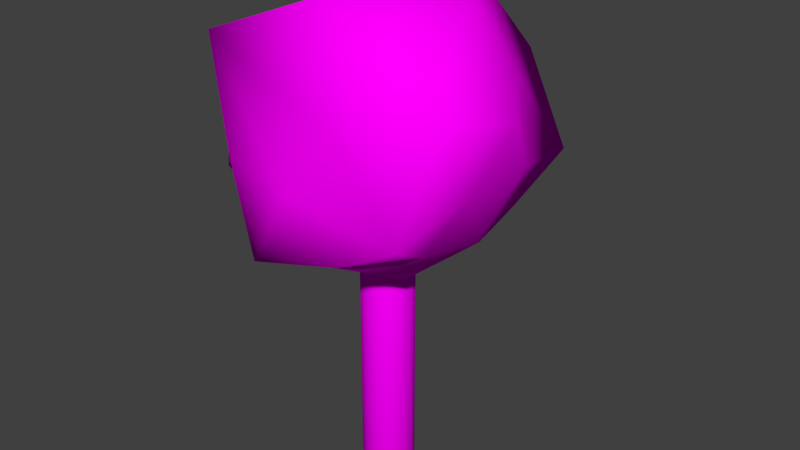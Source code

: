 # Source: newtree.blend  (saved by Blender 2.76.0; exported with 4.5.12 LTS)
import bpy
from mathutils import Matrix  # noqa: F401  (used for matrix-valued properties, if any)

bpy.ops.wm.read_factory_settings(use_empty=True)
scene = bpy.context.scene
scene.name = 'Scene'

# ---- collections
col_collection_1 = bpy.data.collections.new('Collection 1'); scene.collection.children.link(col_collection_1)

# ---- images (referenced by path relative to the original .blend; pixels are not part of the script)
import os
ASSET_DIR = os.environ.get("B2B_ASSET_DIR", "")  # directory of the original .blend (textures are referenced by path, not embedded)
HERE = os.path.dirname(os.path.abspath(__file__))  # packed textures are extracted next to this script under _unpacked/

def load_image(name, relpath, width, height, colorspace="sRGB"):
    """Load a texture the original file referenced (path relative to the .blend, or extracted next to this script)."""
    p = next((c for c in (os.path.join(HERE, relpath), os.path.join(ASSET_DIR, relpath)) if relpath and os.path.exists(c)), "")
    if p:
        img = bpy.data.images.load(p, check_existing=True)
        img.name = name
    else:  # same state as the original file: an image datablock whose file is absent (Cycles renders it pink)
        img = bpy.data.images.new(name, width, height)
        img.source = "FILE"
        img.filepath = "//" + (relpath or name)
    img.colorspace_settings.name = colorspace
    return img
img_2295818_texture_leafs_of_currant_close_up_for_you_jpg = load_image('2295818-texture-leafs-of-currant-close-up-for-you.jpg', '2295818-texture-leafs-of-currant-close-up-for-you.jpg', 1024, 1024, 'sRGB')
img_2rinde_jpg = load_image('2Rinde.jpg', '2Rinde.jpg', 1024, 1024, 'sRGB')

# ---- materials (node trees are filled in below, after node groups)
mat_material_004 = bpy.data.materials.new('Material.004')
mat_material_004.alpha_threshold = 0.0
mat_material_004.roughness = 0.5
mat_material = bpy.data.materials.new('Material')
mat_material.alpha_threshold = 0.0
mat_material.roughness = 0.5

# ---- material node trees
mat_material_004.use_nodes = True; mat_material_004.node_tree.nodes.clear()
_N = mat_material_004.node_tree.nodes; _L = mat_material_004.node_tree.links
n0 = _N.new('ShaderNodeTexImage'); n0.name = 'Image Texture'; n0.location = (-226, 379)
n0.width = 140
n0.image = img_2295818_texture_leafs_of_currant_close_up_for_you_jpg
n1 = _N.new('ShaderNodeBsdfDiffuse'); n1.name = 'Diffuse BSDF'; n1.location = (49, 413)
n2 = _N.new('ShaderNodeOutputMaterial'); n2.name = 'Material Output'; n2.location = (300, 300)
n3 = _N.new('ShaderNodeDisplacement'); n3.name = 'Displacement'; n3.location = (0, 0)
n3.inputs[1].default_value = 0.0
n3.inputs[2].default_value = 0.1
_L.new(n1.outputs[0], n2.inputs[0])
_L.new(n0.outputs[0], n1.inputs[0])
_L.new(n0.outputs[1], n3.inputs[0])
_L.new(n3.outputs[0], n2.inputs[2])
n2.is_active_output = True
mat_material.use_nodes = True; mat_material.node_tree.nodes.clear()
_N = mat_material.node_tree.nodes; _L = mat_material.node_tree.links
n0 = _N.new('ShaderNodeBsdfDiffuse'); n0.name = 'Diffuse BSDF'; n0.location = (129, 395)
n1 = _N.new('ShaderNodeTexImage'); n1.name = 'Image Texture'; n1.location = (-187, 389)
n1.width = 140
n1.image = img_2rinde_jpg
n2 = _N.new('ShaderNodeOutputMaterial'); n2.name = 'Material Output'; n2.location = (300, 300)
_L.new(n0.outputs[0], n2.inputs[0])
_L.new(n1.outputs[0], n0.inputs[0])
n2.is_active_output = True

# ---- world
world_world = bpy.data.worlds.new('World'); scene.world = world_world
world_world.color = (0.05088, 0.05088, 0.05088)
world_world.use_sun_shadow = False
world_world.sun_shadow_jitter_overblur = 0.0
world_world.cycles.sampling_method = 'MANUAL'
world_world.cycles.sample_map_resolution = 256

# ---- meshes
me_icosphere = bpy.data.meshes.new('Icosphere')
me_icosphere.from_pydata([(0.0, 0.0, -1.0), (0.7411, -0.5328, -0.4642), (-0.4035, -0.9984, -0.6992), (-0.9096, 0.01139, -0.4723), (-0.7925, 0.8839, -0.4882), (0.7572, 0.5642, -0.478), (0.2434, -0.8658, 0.4284), (-0.9908, -0.6155, 0.4236), (-0.857, 1.033, 0.6475), (0.3553, 1.291, 0.4875), (1.142, -0.02029, 0.4572), (-0.1866, 0.1922, 1.347), (-0.1724, -0.5116, -0.8704), (0.4253, -0.309, -0.8507), (0.2609, -0.8408, -0.5852), (0.8506, 0.0, -0.5257), (0.4253, 0.309, -0.8507), (-0.5301, 0.005828, -0.8562), (-0.7426, -0.5255, -0.5848), (-0.2607, 0.5247, -0.8742), (-0.9116, 0.6864, -0.7037), (0.2578, 0.8208, -0.5351), (1.025, -0.3286, 0.009241), (1.008, 0.3116, -0.00203), (-0.02916, -1.033, -0.05639), (0.8395, -0.9105, -0.243), (-1.112, -0.5623, -0.2988), (-0.751, -0.8554, -0.05316), (-0.8887, 0.9638, -0.2202), (-0.9838, 0.379, 0.004581), (0.811, 1.133, -0.1863), (-0.0293, 1.081, -0.01043), (1.113, -0.8033, 0.6654), (-1.025, -0.7283, 0.8317), (-1.07, 0.4505, 0.4683), (-0.245, 0.9309, 0.586), (0.7419, 0.5635, 0.5307), (-0.02302, -0.6606, 1.226), (0.6153, 0.1443, 1.219), (-0.581, -0.2637, 0.9291), (-0.226, 0.6352, 1.057), (0.3465, 0.76, 1.027)], [], [(0, 13, 12), (1, 13, 15), (0, 12, 17), (0, 17, 19), (0, 19, 16), (1, 15, 22), (2, 14, 24), (3, 18, 26), (4, 20, 28), (5, 21, 30), (1, 22, 25), (2, 24, 27), (3, 26, 29), (4, 28, 31), (5, 30, 23), (6, 32, 37), (7, 33, 39), (8, 34, 40), (9, 35, 41), (10, 36, 38), (38, 41, 11), (38, 36, 41), (36, 9, 41), (41, 40, 11), (41, 35, 40), (35, 8, 40), (40, 39, 11), (40, 34, 39), (34, 7, 39), (39, 37, 11), (39, 33, 37), (33, 6, 37), (37, 38, 11), (37, 32, 38), (32, 10, 38), (23, 36, 10), (23, 30, 36), (30, 9, 36), (31, 35, 9), (31, 28, 35), (28, 8, 35), (29, 34, 8), (29, 26, 34), (26, 7, 34), (27, 33, 7), (27, 24, 33), (24, 6, 33), (25, 32, 6), (25, 22, 32), (22, 10, 32), (30, 31, 9), (30, 21, 31), (21, 4, 31), (28, 29, 8), (28, 20, 29), (20, 3, 29), (26, 27, 7), (26, 18, 27), (18, 2, 27), (24, 25, 6), (24, 14, 25), (14, 1, 25), (22, 23, 10), (22, 15, 23), (15, 5, 23), (16, 21, 5), (16, 19, 21), (19, 4, 21), (19, 20, 4), (19, 17, 20), (17, 3, 20), (17, 18, 3), (17, 12, 18), (12, 2, 18), (15, 16, 5), (15, 13, 16), (13, 0, 16), (12, 14, 2), (12, 13, 14), (13, 1, 14)])
me_icosphere.polygons.foreach_set('use_smooth', [True] * 80)
_uv = me_icosphere.uv_layers.new(name='UVMap')
_uv.uv.foreach_set('vector', [0.0, 0.0, 1.0, 0.0, 1.0, 1.0, 0.0, 0.0, 1.0, 0.0, 1.0, 1.0, 0.0, 0.0, 1.0, 0.0, 1.0, 1.0, 0.0, 0.0, 1.0, 0.0, 1.0, 1.0, 0.0, 0.0, 1.0, 0.0, 1.0, 1.0, 0.0, 0.0, 1.0, 0.0, 1.0, 1.0, 0.0, 0.0, 1.0, 0.0, 1.0, 1.0, 0.0, 0.0, 1.0, 0.0, 1.0, 1.0, 0.0, 0.0, 1.0, 0.0, 1.0, 1.0, 0.0, 0.0, 1.0, 0.0, 1.0, 1.0, 0.0, 0.0, 1.0, 0.0, 1.0, 1.0, 0.0, 0.0, 1.0, 0.0, 1.0, 1.0, 0.0, 0.0, 1.0, 0.0, 1.0, 1.0, 0.0, 0.0, 1.0, 0.0, 1.0, 1.0, 0.0, 0.0, 1.0, 0.0, 1.0, 1.0, 0.0, 0.0, 1.0, 0.0, 1.0, 1.0, 0.0, 0.0, 1.0, 0.0, 1.0, 1.0, 0.0, 0.0, 1.0, 0.0, 1.0, 1.0, 0.0, 0.0, 1.0, 0.0, 1.0, 1.0, 0.0, 0.0, 1.0, 0.0, 1.0, 1.0, 0.0, 0.0, 1.0, 0.0, 1.0, 1.0, 0.0, 0.0, 1.0, 0.0, 1.0, 1.0, 0.0, 0.0, 1.0, 0.0, 1.0, 1.0, 0.0, 0.0, 1.0, 0.0, 1.0, 1.0, 0.0, 0.0, 1.0, 0.0, 1.0, 1.0, 0.0, 0.0, 1.0, 0.0, 1.0, 1.0, 0.0, 0.0, 1.0, 0.0, 1.0, 1.0, 0.0, 0.0, 1.0, 0.0, 1.0, 1.0, 0.0, 0.0, 1.0, 0.0, 1.0, 1.0, 0.0, 0.0, 1.0, 0.0, 1.0, 1.0, 0.0, 0.0, 1.0, 0.0, 1.0, 1.0, 0.0, 0.0, 1.0, 0.0, 1.0, 1.0, 0.0, 0.0, 1.0, 0.0, 1.0, 1.0, 0.0, 0.0, 1.0, 0.0, 1.0, 1.0, 0.0, 0.0, 1.0, 0.0, 1.0, 1.0, 0.0, 0.0, 1.0, 0.0, 1.0, 1.0, 0.0, 0.0, 1.0, 0.0, 1.0, 1.0, 0.0, 0.0, 1.0, 0.0, 1.0, 1.0, 0.0, 0.0, 1.0, 0.0, 1.0, 1.0, 0.0, 0.0, 1.0, 0.0, 1.0, 1.0, 0.0, 0.0, 1.0, 0.0, 1.0, 1.0, 0.0, 0.0, 1.0, 0.0, 1.0, 1.0, 0.0, 0.0, 1.0, 0.0, 1.0, 1.0, 0.0, 0.0, 1.0, 0.0, 1.0, 1.0, 0.0, 0.0, 1.0, 0.0, 1.0, 1.0, 0.0, 0.0, 1.0, 0.0, 1.0, 1.0, 0.0, 0.0, 1.0, 0.0, 1.0, 1.0, 0.0, 0.0, 1.0, 0.0, 1.0, 1.0, 0.0, 0.0, 1.0, 0.0, 1.0, 1.0, 0.0, 0.0, 1.0, 0.0, 1.0, 1.0, 0.0, 0.0, 1.0, 0.0, 1.0, 1.0, 0.0, 0.0, 1.0, 0.0, 1.0, 1.0, 0.0, 0.0, 1.0, 0.0, 1.0, 1.0, 0.0, 0.0, 1.0, 0.0, 1.0, 1.0, 0.0, 0.0, 1.0, 0.0, 1.0, 1.0, 0.0, 0.0, 1.0, 0.0, 1.0, 1.0, 0.0, 0.0, 1.0, 0.0, 1.0, 1.0, 0.0, 0.0, 1.0, 0.0, 1.0, 1.0, 0.0, 0.0, 1.0, 0.0, 1.0, 1.0, 0.0, 0.0, 1.0, 0.0, 1.0, 1.0, 0.0, 0.0, 1.0, 0.0, 1.0, 1.0, 0.0, 0.0, 1.0, 0.0, 1.0, 1.0, 0.0, 0.0, 1.0, 0.0, 1.0, 1.0, 0.0, 0.0, 1.0, 0.0, 1.0, 1.0, 0.0, 0.0, 1.0, 0.0, 1.0, 1.0, 0.0, 0.0, 1.0, 0.0, 1.0, 1.0, 0.0, 0.0, 1.0, 0.0, 1.0, 1.0, 0.0, 0.0, 1.0, 0.0, 1.0, 1.0, 0.0, 0.0, 1.0, 0.0, 1.0, 1.0, 0.0, 0.0, 1.0, 0.0, 1.0, 1.0, 0.0, 0.0, 1.0, 0.0, 1.0, 1.0, 0.0, 0.0, 1.0, 0.0, 1.0, 1.0, 0.0, 0.0, 1.0, 0.0, 1.0, 1.0, 0.0, 0.0, 1.0, 0.0, 1.0, 1.0, 0.0, 0.0, 1.0, 0.0, 1.0, 1.0, 0.0, 0.0, 1.0, 0.0, 1.0, 1.0, 0.0, 0.0, 1.0, 0.0, 1.0, 1.0, 0.0, 0.0, 1.0, 0.0, 1.0, 1.0, 0.0, 0.0, 1.0, 0.0, 1.0, 1.0, 0.0, 0.0, 1.0, 0.0, 1.0, 1.0])
me_icosphere.materials.append(mat_material_004)
me_icosphere.use_remesh_preserve_volume = False
me_icosphere.use_remesh_preserve_attributes = False
me_icosphere.use_mirror_vertex_groups = False
me_icosphere.update()
me_cylinder = bpy.data.meshes.new('Cylinder')
me_cylinder.from_pydata([(0.0, 1.0, 0.0), (0.0, 1.0, 2.0), (0.1951, 0.9808, 0.0), (0.1951, 0.9808, 2.0), (0.3827, 0.9239, 0.0), (0.3827, 0.9239, 2.0), (0.5556, 0.8315, 0.0), (0.5556, 0.8315, 2.0), (0.7071, 0.7071, 0.0), (0.7071, 0.7071, 2.0), (0.8315, 0.5556, 0.0), (0.8315, 0.5556, 2.0), (0.9239, 0.3827, 0.0), (0.9239, 0.3827, 2.0), (0.9808, 0.1951, 0.0), (0.9808, 0.1951, 2.0), (1.0, 7.55e-08, 0.0), (1.0, 7.55e-08, 2.0), (0.9808, -0.1951, 0.0), (0.9808, -0.1951, 2.0), (0.9239, -0.3827, 0.0), (0.9239, -0.3827, 2.0), (0.8315, -0.5556, 0.0), (0.8315, -0.5556, 2.0), (0.7071, -0.7071, 0.0), (0.7071, -0.7071, 2.0), (0.5556, -0.8315, 0.0), (0.5556, -0.8315, 2.0), (0.3827, -0.9239, 0.0), (0.3827, -0.9239, 2.0), (0.1951, -0.9808, 0.0), (0.1951, -0.9808, 2.0), (-3.258e-07, -1.0, 0.0), (-3.258e-07, -1.0, 2.0), (-0.1951, -0.9808, 0.0), (-0.1951, -0.9808, 2.0), (-0.3827, -0.9239, 0.0), (-0.3827, -0.9239, 2.0), (-0.5556, -0.8315, 0.0), (-0.5556, -0.8315, 2.0), (-0.7071, -0.7071, 0.0), (-0.7071, -0.7071, 2.0), (-0.8315, -0.5556, 0.0), (-0.8315, -0.5556, 2.0), (-0.9239, -0.3827, 0.0), (-0.9239, -0.3827, 2.0), (-0.9808, -0.1951, 0.0), (-0.9808, -0.1951, 2.0), (-1.0, 9.656e-07, 0.0), (-1.0, 9.656e-07, 2.0), (-0.9808, 0.1951, 0.0), (-0.9808, 0.1951, 2.0), (-0.9239, 0.3827, 0.0), (-0.9239, 0.3827, 2.0), (-0.8315, 0.5556, 0.0), (-0.8315, 0.5556, 2.0), (-0.7071, 0.7071, 0.0), (-0.7071, 0.7071, 2.0), (-0.5556, 0.8315, 0.0), (-0.5556, 0.8315, 2.0), (-0.3827, 0.9239, 0.0), (-0.3827, 0.9239, 2.0), (-0.1951, 0.9808, 0.0), (-0.1951, 0.9808, 2.0)], [], [(0, 1, 3, 2), (2, 3, 5, 4), (4, 5, 7, 6), (6, 7, 9, 8), (8, 9, 11, 10), (10, 11, 13, 12), (12, 13, 15, 14), (14, 15, 17, 16), (16, 17, 19, 18), (18, 19, 21, 20), (20, 21, 23, 22), (22, 23, 25, 24), (24, 25, 27, 26), (26, 27, 29, 28), (28, 29, 31, 30), (30, 31, 33, 32), (32, 33, 35, 34), (34, 35, 37, 36), (36, 37, 39, 38), (38, 39, 41, 40), (40, 41, 43, 42), (42, 43, 45, 44), (44, 45, 47, 46), (46, 47, 49, 48), (48, 49, 51, 50), (50, 51, 53, 52), (52, 53, 55, 54), (54, 55, 57, 56), (56, 57, 59, 58), (58, 59, 61, 60), (3, 1, 63, 61, 59, 57, 55, 53, 51, 49, 47, 45, 43, 41, 39, 37, 35, 33, 31, 29, 27, 25, 23, 21, 19, 17, 15, 13, 11, 9, 7, 5), (62, 63, 1, 0), (60, 61, 63, 62), (0, 2, 4, 6, 8, 10, 12, 14, 16, 18, 20, 22, 24, 26, 28, 30, 32, 34, 36, 38, 40, 42, 44, 46, 48, 50, 52, 54, 56, 58, 60, 62)])
me_cylinder.polygons.foreach_set('use_smooth', [True] * 34)
_uv = me_cylinder.uv_layers.new(name='UVMap')
_uv.uv.foreach_set('vector', [0.6715, -1.569, 0.8637, 3.529, 0.8429, 3.543, 0.6048, -1.556, 0.6048, -1.556, 0.8429, 3.543, 0.8235, 3.557, 0.5384, -1.541, 0.5384, -1.541, 0.8235, 3.557, 0.8059, 3.573, 0.4723, -1.525, 0.4723, -1.525, 0.8059, 3.573, 0.7909, 3.59, 0.4064, -1.508, 0.4064, -1.508, 0.7909, 3.59, 0.7793, 3.606, 0.3403, -1.492, 0.3403, -1.492, 0.7793, 3.606, 0.7726, 3.622, 0.2741, -1.477, 0.2741, -1.477, 0.7726, 3.622, 0.7726, 3.636, 0.2076, -1.463, 0.2076, -1.463, 0.7726, 3.636, 0.7824, 3.648, 0.1407, -1.451, 0.1407, -1.451, 0.7824, 3.648, 0.8059, 3.657, 0.07335, -1.441, 0.07335, -1.441, 0.8059, 3.657, 0.8475, 3.664, 0.005672, -1.434, 0.005672, -1.434, 0.8475, 3.664, 0.9084, 3.668, -0.06226, -1.43, -0.06226, -1.43, 0.9084, 3.668, 0.981, 3.669, -0.1303, -1.429, -0.1303, -1.429, -1.163, 3.669, -1.095, 3.667, -0.1983, -1.432, -0.1983, -1.432, -1.095, 3.667, -1.045, 3.661, -0.2661, -1.437, -0.2661, -1.437, -1.045, 3.661, -1.014, 3.652, -0.3336, -1.446, -0.3336, -1.446, -1.014, 3.652, -0.9985, 3.641, -0.4007, -1.457, -0.4007, -1.457, -0.9985, 3.641, -0.9946, 3.628, -0.4674, -1.47, -0.4674, -1.47, -0.9946, 3.628, -0.9986, 3.613, -0.5337, -1.485, -0.5337, -1.485, -0.9986, 3.613, -1.008, 3.597, -0.5998, -1.501, -0.5998, -1.501, -1.008, 3.597, -1.022, 3.581, -0.6658, -1.518, -0.6658, -1.518, -1.022, 3.581, -1.038, 3.564, -0.7319, -1.534, -0.7319, -1.534, -1.038, 3.564, -1.057, 3.549, -0.7981, -1.549, -0.7981, -1.549, -1.057, 3.549, -1.077, 3.535, -0.8646, -1.563, -0.8646, -1.563, -1.077, 3.535, -1.099, 3.523, -0.9315, -1.575, -0.9315, -1.575, -1.099, 3.523, -1.121, 3.513, -0.9988, -1.585, -0.9988, -1.585, -1.121, 3.513, -1.144, 3.506, -1.067, -1.592, -1.067, -1.592, -1.144, 3.506, -1.167, 3.502, -1.134, -1.596, -1.134, -1.596, -1.167, 3.502, -1.19, 3.502, -1.202, -1.597, 0.9419, -1.597, 0.9542, 3.502, 0.931, 3.504, 0.8739, -1.594, 0.8739, -1.594, 0.931, 3.504, 0.908, 3.51, 0.8061, -1.589, 0.8429, 3.543, 0.8637, 3.529, 0.8855, 3.518, 0.908, 3.51, 0.931, 3.504, 0.9542, 3.502, 0.9775, 3.502, 1.001, 3.506, 1.023, 3.513, 1.046, 3.523, 1.067, 3.535, 1.087, 3.549, 1.106, 3.564, 1.123, 3.581, 1.136, 3.597, 1.146, 3.613, 1.15, 3.628, 1.146, 3.641, 1.13, 3.652, 1.099, 3.661, 1.049, 3.667, 0.981, 3.669, 0.9084, 3.668, 0.8475, 3.664, 0.8059, 3.657, 0.7824, 3.648, 0.7726, 3.636, 0.7726, 3.622, 0.7793, 3.606, 0.7909, 3.59, 0.8059, 3.573, 0.8235, 3.557, 0.7386, -1.58, 0.8855, 3.518, 0.8637, 3.529, 0.6715, -1.569, 0.8061, -1.589, 0.908, 3.51, 0.8855, 3.518, 0.7386, -1.58, 0.6715, -1.569, 0.6048, -1.556, 0.5384, -1.541, 0.4723, -1.525, 0.4064, -1.508, 0.3403, -1.492, 0.2741, -1.477, 0.2076, -1.463, 0.1407, -1.451, 0.07335, -1.441, 0.005672, -1.434, -0.06226, -1.43, -0.1303, -1.429, -0.1983, -1.432, 1.878, -1.437, 1.811, -1.446, 1.744, -1.457, 1.677, -1.47, 1.611, -1.485, 1.545, -1.501, 1.479, -1.518, 1.413, -1.534, 1.346, -1.549, 1.28, -1.563, 1.213, -1.575, 1.146, -1.585, 1.078, -1.592, 1.01, -1.596, 0.9419, -1.597, 0.8739, -1.594, 0.8061, -1.589, 0.7386, -1.58])
me_cylinder.materials.append(mat_material)
me_cylinder.use_remesh_preserve_volume = False
me_cylinder.use_remesh_preserve_attributes = False
me_cylinder.use_mirror_vertex_groups = False
me_cylinder.update()

# ---- objects
ob_icosphere = bpy.data.objects.new('Icosphere', me_icosphere)
ob_cylinder = bpy.data.objects.new('Cylinder', me_cylinder)

# ---- transforms, parenting, visibility, modifiers, constraints
ob_icosphere.location = (0.001428, -0.001428, 1.568)
ob_icosphere.scale = (0.5655, 0.5655, 0.5655)
ob_icosphere.lineart.crease_threshold = 0.0
ob_cylinder.location = (0.0005959, -0.0005959, 0.0003564)
ob_cylinder.scale = (0.1224, 0.1224, 0.6614)
ob_cylinder.lineart.crease_threshold = 0.0

# ---- collection membership
col_collection_1.objects.link(ob_icosphere)
col_collection_1.objects.link(ob_cylinder)

# ---- scene / render settings (as saved in the file)
scene.frame_start = 1; scene.frame_end = 250; scene.frame_set(1)
scene.render.engine = 'CYCLES'
scene.render.resolution_percentage = 50
scene.render.dither_intensity = 0.0
scene.cycles.use_denoising = False
scene.cycles.samples = 10
scene.cycles.sampling_pattern = 'TABULATED_SOBOL'
scene.cycles.light_sampling_threshold = 0.0
scene.cycles.use_adaptive_sampling = False
scene.cycles.use_light_tree = False
scene.cycles.blur_glossy = 0.0
scene.cycles.pixel_filter_type = 'GAUSSIAN'
scene.cycles.sample_clamp_indirect = 0.0
scene.view_settings.view_transform = 'Standard'
bpy.context.view_layer.update()

# ---- added for rendering (the .blend has no active camera and no usable light): camera, sun
cam_auto = bpy.data.cameras.new('AutoCamera')
cam_auto.lens = 50.0
cam_auto.sensor_width = 36.0
cam_auto.clip_end = 1000.0
ob_auto_camera = bpy.data.objects.new('AutoCamera', cam_auto)
scene.collection.objects.link(ob_auto_camera)
ob_auto_camera.location = (2.75123, -3.218, 3.35801)
ob_auto_camera.rotation_euler = (1.09748, -7.21219e-08, 0.694738)
scene.camera = ob_auto_camera
light_auto_sun = bpy.data.lights.new('AutoSun', 'SUN')
light_auto_sun.energy = 3.0
light_auto_sun.angle = 0.0523599
ob_auto_sun = bpy.data.objects.new('AutoSun', light_auto_sun)
scene.collection.objects.link(ob_auto_sun)
ob_auto_sun.rotation_euler = (0.872665, 0.174533, 0.523599)
bpy.context.view_layer.update()
